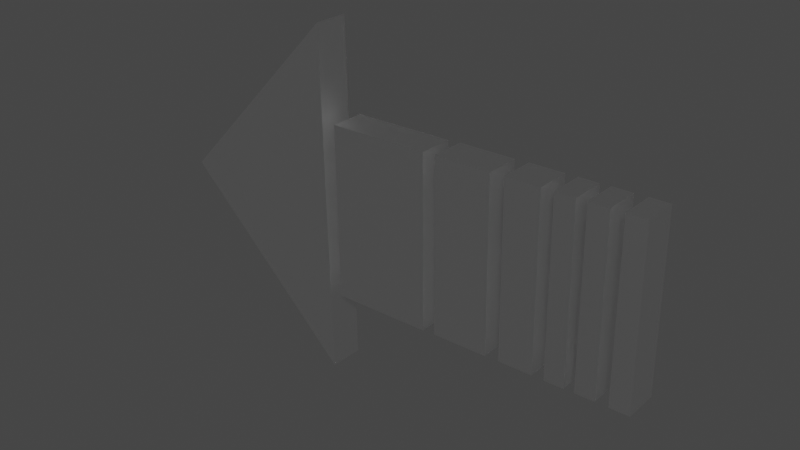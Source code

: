 # Source: R.blend  (saved by Blender 3.2.14; exported with 4.5.12 LTS)
import bpy
from mathutils import Matrix  # noqa: F401  (used for matrix-valued properties, if any)

bpy.ops.wm.read_factory_settings(use_empty=True)
scene = bpy.context.scene
scene.name = 'Scene'

# ---- collections
col_collection = bpy.data.collections.new('Collection'); scene.collection.children.link(col_collection)

# ---- materials (node trees are filled in below, after node groups)
mat_standard1 = bpy.data.materials.new('Standard1')
mat_standard1.use_transparent_shadow = False
mat_standard1.diffuse_color = (1.0, 1.0, 1.0, 1.0)
mat_standard1.roughness = 0.2929
mat_standard1.specular_intensity = 1.0
mat_standard1.metallic = 1.0

# ---- material node trees
mat_standard1.use_nodes = True; mat_standard1.node_tree.nodes.clear()
_N = mat_standard1.node_tree.nodes; _L = mat_standard1.node_tree.links
n0 = _N.new('ShaderNodeBsdfPrincipled'); n0.name = 'Principled BSDF'; n0.location = (10, 300)
n0.distribution = 'GGX'
n0.subsurface_method = 'RANDOM_WALK_SKIN'
n0.inputs[0].default_value = (1.0, 1.0, 1.0, 1.0)
n0.inputs[1].default_value = 1.0
n0.inputs[2].default_value = 0.2929
n0.inputs[3].default_value = 1.45
n0.inputs[13].default_value = 1.0
n0.inputs[27].default_value = (0.0, 0.0, 0.0, 1.0)
n0.inputs[28].default_value = 1.0
n1 = _N.new('ShaderNodeOutputMaterial'); n1.name = 'Material Output'; n1.location = (300, 300)
n2 = _N.new('ShaderNodeNormalMap'); n2.name = 'Normal Map'; n2.location = (-300, -300)
n2.label = 'Normal/Map'
_L.new(n0.outputs[0], n1.inputs[0])
_L.new(n2.outputs[0], n0.inputs[5])
n1.is_active_output = True

# ---- world
world_world = bpy.data.worlds.new('World'); scene.world = world_world
world_world.use_nodes = True; world_world.node_tree.nodes.clear()
_N = world_world.node_tree.nodes; _L = world_world.node_tree.links
n0 = _N.new('ShaderNodeOutputWorld'); n0.name = 'World Output'; n0.location = (300, 300)
n1 = _N.new('ShaderNodeBackground'); n1.name = 'Background'; n1.location = (10, 300)
n1.inputs[0].default_value = (0.05088, 0.05088, 0.05088, 1.0)
_L.new(n1.outputs[0], n0.inputs[0])
n0.is_active_output = True
world_world.color = (0.05088, 0.05088, 0.05088)
world_world.use_sun_shadow = False
world_world.sun_shadow_jitter_overblur = 0.0

# ---- meshes
me_box5_mesh = bpy.data.meshes.new('Box5-mesh')
me_box5_mesh.from_pydata([(0.5, 0.25, 0.05), (0.5, 0.25, -0.05), (0.5, -0.25, 0.05), (0.5, -0.25, -0.05), (-0.5, 0.25, -0.05), (-0.5, 0.25, 0.05), (-0.5, -0.25, -0.05), (-0.5, -0.25, 0.05)], [], [(0, 2, 3, 1), (4, 6, 7, 5), (4, 5, 0, 1), (7, 6, 3, 2), (5, 7, 2, 0), (1, 3, 6, 4)])
me_box5_mesh.polygons.foreach_set('use_smooth', [True] * 6)
_k = set([(0, 1), (0, 2), (0, 5), (1, 3), (1, 4), (2, 3), (2, 7), (3, 6), (4, 5), (4, 6), (5, 7), (6, 7)])
me_box5_mesh.attributes.new('sharp_edge', 'BOOLEAN', 'EDGE').data.foreach_set('value', [ (min(e.vertices), max(e.vertices)) in _k for e in me_box5_mesh.edges])
_uv = me_box5_mesh.uv_layers.new(name='default')
_uv.uv.foreach_set('vector', [0.0, 1.0, 0.0, 0.0, 1.0, 0.0, 1.0, 1.0, 0.0, 1.0, 0.0, 0.0, 1.0, 0.0, 1.0, 1.0, 0.0, 1.0, 0.0, 0.0, 1.0, 0.0, 1.0, 1.0, 0.0, 1.0, 0.0, 0.0, 1.0, 0.0, 1.0, 1.0, 0.0, 1.0, 0.0, 0.0, 1.0, 0.0, 1.0, 1.0, 0.0, 1.0, 0.0, 0.0, 1.0, 0.0, 1.0, 1.0])
me_box5_mesh.materials.append(mat_standard1)
me_box5_mesh.update()
me_box5_mesh.normals_split_custom_set([tuple(v) for v in zip(*[iter([1.0, 0.0, 0.0, 1.0, 0.0, 0.0, 1.0, 0.0, 0.0, 1.0, 0.0, 0.0, -1.0, 0.0, 0.0, -1.0, 0.0, 0.0, -1.0, 0.0, 0.0, -1.0, 0.0, 0.0, 0.0, 1.0, 0.0, 0.0, 1.0, 0.0, 0.0, 1.0, 0.0, 0.0, 1.0, 0.0, 0.0, -1.0, 0.0, 0.0, -1.0, 0.0, 0.0, -1.0, 0.0, 0.0, -1.0, 0.0, 0.0, 0.0, 1.0, 0.0, 0.0, 1.0, 0.0, 0.0, 1.0, 0.0, 0.0, 1.0, 0.0, 0.0, -1.0, 0.0, 0.0, -1.0, 0.0, 0.0, -1.0, 0.0, 0.0, -1.0])] * 3)])
me_box_mesh = bpy.data.meshes.new('Box-mesh')
me_box_mesh.from_pydata([(0.5, 0.25, 0.05), (0.5, 0.25, -0.05), (0.5, -0.25, 0.05), (0.5, -0.25, -0.05), (-0.5, 0.25, -0.05), (-0.5, 0.25, 0.05), (-0.5, -0.25, -0.05), (-0.5, -0.25, 0.05)], [], [(0, 2, 3, 1), (4, 6, 7, 5), (4, 5, 0, 1), (7, 6, 3, 2), (5, 7, 2, 0), (1, 3, 6, 4)])
me_box_mesh.polygons.foreach_set('use_smooth', [True] * 6)
_k = set([(0, 1), (0, 2), (0, 5), (1, 3), (1, 4), (2, 3), (2, 7), (3, 6), (4, 5), (4, 6), (5, 7), (6, 7)])
me_box_mesh.attributes.new('sharp_edge', 'BOOLEAN', 'EDGE').data.foreach_set('value', [ (min(e.vertices), max(e.vertices)) in _k for e in me_box_mesh.edges])
_uv = me_box_mesh.uv_layers.new(name='default')
_uv.uv.foreach_set('vector', [0.0, 1.0, 0.0, 0.0, 1.0, 0.0, 1.0, 1.0, 0.0, 1.0, 0.0, 0.0, 1.0, 0.0, 1.0, 1.0, 0.0, 1.0, 0.0, 0.0, 1.0, 0.0, 1.0, 1.0, 0.0, 1.0, 0.0, 0.0, 1.0, 0.0, 1.0, 1.0, 0.0, 1.0, 0.0, 0.0, 1.0, 0.0, 1.0, 1.0, 0.0, 1.0, 0.0, 0.0, 1.0, 0.0, 1.0, 1.0])
me_box_mesh.materials.append(mat_standard1)
me_box_mesh.update()
me_box_mesh.normals_split_custom_set([tuple(v) for v in zip(*[iter([1.0, 0.0, 0.0, 1.0, 0.0, 0.0, 1.0, 0.0, 0.0, 1.0, 0.0, 0.0, -1.0, 0.0, 0.0, -1.0, 0.0, 0.0, -1.0, 0.0, 0.0, -1.0, 0.0, 0.0, 0.0, 1.0, 0.0, 0.0, 1.0, 0.0, 0.0, 1.0, 0.0, 0.0, 1.0, 0.0, 0.0, -1.0, 0.0, 0.0, -1.0, 0.0, 0.0, -1.0, 0.0, 0.0, -1.0, 0.0, 0.0, 0.0, 1.0, 0.0, 0.0, 1.0, 0.0, 0.0, 1.0, 0.0, 0.0, 1.0, 0.0, 0.0, -1.0, 0.0, 0.0, -1.0, 0.0, 0.0, -1.0, 0.0, 0.0, -1.0])] * 3)])
me_box4_mesh = bpy.data.meshes.new('Box4-mesh')
me_box4_mesh.from_pydata([(0.5, 0.25, 0.05), (0.5, 0.25, -0.05), (0.5, -0.25, 0.05), (0.5, -0.25, -0.05), (-0.5, 0.25, -0.05), (-0.5, 0.25, 0.05), (-0.5, -0.25, -0.05), (-0.5, -0.25, 0.05)], [], [(0, 2, 3, 1), (4, 6, 7, 5), (4, 5, 0, 1), (7, 6, 3, 2), (5, 7, 2, 0), (1, 3, 6, 4)])
me_box4_mesh.polygons.foreach_set('use_smooth', [True] * 6)
_k = set([(0, 1), (0, 2), (0, 5), (1, 3), (1, 4), (2, 3), (2, 7), (3, 6), (4, 5), (4, 6), (5, 7), (6, 7)])
me_box4_mesh.attributes.new('sharp_edge', 'BOOLEAN', 'EDGE').data.foreach_set('value', [ (min(e.vertices), max(e.vertices)) in _k for e in me_box4_mesh.edges])
_uv = me_box4_mesh.uv_layers.new(name='default')
_uv.uv.foreach_set('vector', [0.0, 1.0, 0.0, 0.0, 1.0, 0.0, 1.0, 1.0, 0.0, 1.0, 0.0, 0.0, 1.0, 0.0, 1.0, 1.0, 0.0, 1.0, 0.0, 0.0, 1.0, 0.0, 1.0, 1.0, 0.0, 1.0, 0.0, 0.0, 1.0, 0.0, 1.0, 1.0, 0.0, 1.0, 0.0, 0.0, 1.0, 0.0, 1.0, 1.0, 0.0, 1.0, 0.0, 0.0, 1.0, 0.0, 1.0, 1.0])
me_box4_mesh.materials.append(mat_standard1)
me_box4_mesh.update()
me_box4_mesh.normals_split_custom_set([tuple(v) for v in zip(*[iter([1.0, 0.0, 0.0, 1.0, 0.0, 0.0, 1.0, 0.0, 0.0, 1.0, 0.0, 0.0, -1.0, 0.0, 0.0, -1.0, 0.0, 0.0, -1.0, 0.0, 0.0, -1.0, 0.0, 0.0, 0.0, 1.0, 0.0, 0.0, 1.0, 0.0, 0.0, 1.0, 0.0, 0.0, 1.0, 0.0, 0.0, -1.0, 0.0, 0.0, -1.0, 0.0, 0.0, -1.0, 0.0, 0.0, -1.0, 0.0, 0.0, 0.0, 1.0, 0.0, 0.0, 1.0, 0.0, 0.0, 1.0, 0.0, 0.0, 1.0, 0.0, 0.0, -1.0, 0.0, 0.0, -1.0, 0.0, 0.0, -1.0, 0.0, 0.0, -1.0])] * 3)])
me_box2_mesh = bpy.data.meshes.new('Box2-mesh')
me_box2_mesh.from_pydata([(0.5, 0.25, 0.05), (0.5, 0.25, -0.05), (0.5, -0.25, 0.05), (0.5, -0.25, -0.05), (-0.5, 0.25, -0.05), (-0.5, 0.25, 0.05), (-0.5, -0.25, -0.05), (-0.5, -0.25, 0.05)], [], [(0, 2, 3, 1), (4, 6, 7, 5), (4, 5, 0, 1), (7, 6, 3, 2), (5, 7, 2, 0), (1, 3, 6, 4)])
me_box2_mesh.polygons.foreach_set('use_smooth', [True] * 6)
_k = set([(0, 1), (0, 2), (0, 5), (1, 3), (1, 4), (2, 3), (2, 7), (3, 6), (4, 5), (4, 6), (5, 7), (6, 7)])
me_box2_mesh.attributes.new('sharp_edge', 'BOOLEAN', 'EDGE').data.foreach_set('value', [ (min(e.vertices), max(e.vertices)) in _k for e in me_box2_mesh.edges])
_uv = me_box2_mesh.uv_layers.new(name='default')
_uv.uv.foreach_set('vector', [0.0, 1.0, 0.0, 0.0, 1.0, 0.0, 1.0, 1.0, 0.0, 1.0, 0.0, 0.0, 1.0, 0.0, 1.0, 1.0, 0.0, 1.0, 0.0, 0.0, 1.0, 0.0, 1.0, 1.0, 0.0, 1.0, 0.0, 0.0, 1.0, 0.0, 1.0, 1.0, 0.0, 1.0, 0.0, 0.0, 1.0, 0.0, 1.0, 1.0, 0.0, 1.0, 0.0, 0.0, 1.0, 0.0, 1.0, 1.0])
me_box2_mesh.materials.append(mat_standard1)
me_box2_mesh.update()
me_box2_mesh.normals_split_custom_set([tuple(v) for v in zip(*[iter([1.0, 0.0, 0.0, 1.0, 0.0, 0.0, 1.0, 0.0, 0.0, 1.0, 0.0, 0.0, -1.0, 0.0, 0.0, -1.0, 0.0, 0.0, -1.0, 0.0, 0.0, -1.0, 0.0, 0.0, 0.0, 1.0, 0.0, 0.0, 1.0, 0.0, 0.0, 1.0, 0.0, 0.0, 1.0, 0.0, 0.0, -1.0, 0.0, 0.0, -1.0, 0.0, 0.0, -1.0, 0.0, 0.0, -1.0, 0.0, 0.0, 0.0, 1.0, 0.0, 0.0, 1.0, 0.0, 0.0, 1.0, 0.0, 0.0, 1.0, 0.0, 0.0, -1.0, 0.0, 0.0, -1.0, 0.0, 0.0, -1.0, 0.0, 0.0, -1.0])] * 3)])
me_box3_mesh = bpy.data.meshes.new('Box3-mesh')
me_box3_mesh.from_pydata([(0.5, 0.25, 0.05), (0.5, 0.25, -0.05), (0.5, -0.25, 0.05), (0.5, -0.25, -0.05), (-0.5, 0.25, -0.05), (-0.5, 0.25, 0.05), (-0.5, -0.25, -0.05), (-0.5, -0.25, 0.05)], [], [(0, 2, 3, 1), (4, 6, 7, 5), (4, 5, 0, 1), (7, 6, 3, 2), (5, 7, 2, 0), (1, 3, 6, 4)])
me_box3_mesh.polygons.foreach_set('use_smooth', [True] * 6)
_k = set([(0, 1), (0, 2), (0, 5), (1, 3), (1, 4), (2, 3), (2, 7), (3, 6), (4, 5), (4, 6), (5, 7), (6, 7)])
me_box3_mesh.attributes.new('sharp_edge', 'BOOLEAN', 'EDGE').data.foreach_set('value', [ (min(e.vertices), max(e.vertices)) in _k for e in me_box3_mesh.edges])
_uv = me_box3_mesh.uv_layers.new(name='default')
_uv.uv.foreach_set('vector', [0.0, 1.0, 0.0, 0.0, 1.0, 0.0, 1.0, 1.0, 0.0, 1.0, 0.0, 0.0, 1.0, 0.0, 1.0, 1.0, 0.0, 1.0, 0.0, 0.0, 1.0, 0.0, 1.0, 1.0, 0.0, 1.0, 0.0, 0.0, 1.0, 0.0, 1.0, 1.0, 0.0, 1.0, 0.0, 0.0, 1.0, 0.0, 1.0, 1.0, 0.0, 1.0, 0.0, 0.0, 1.0, 0.0, 1.0, 1.0])
me_box3_mesh.materials.append(mat_standard1)
me_box3_mesh.update()
me_box3_mesh.normals_split_custom_set([tuple(v) for v in zip(*[iter([1.0, 0.0, 0.0, 1.0, 0.0, 0.0, 1.0, 0.0, 0.0, 1.0, 0.0, 0.0, -1.0, 0.0, 0.0, -1.0, 0.0, 0.0, -1.0, 0.0, 0.0, -1.0, 0.0, 0.0, 0.0, 1.0, 0.0, 0.0, 1.0, 0.0, 0.0, 1.0, 0.0, 0.0, 1.0, 0.0, 0.0, -1.0, 0.0, 0.0, -1.0, 0.0, 0.0, -1.0, 0.0, 0.0, -1.0, 0.0, 0.0, 0.0, 1.0, 0.0, 0.0, 1.0, 0.0, 0.0, 1.0, 0.0, 0.0, 1.0, 0.0, 0.0, -1.0, 0.0, 0.0, -1.0, 0.0, 0.0, -1.0, 0.0, 0.0, -1.0])] * 3)])
me_box6_mesh = bpy.data.meshes.new('Box6-mesh')
me_box6_mesh.from_pydata([(0.5, 0.25, 0.05), (0.5, 0.25, -0.05), (0.5, -0.25, 0.05), (0.5, -0.25, -0.05), (-0.5, 0.25, -0.05), (-0.5, 0.25, 0.05), (-0.5, -0.25, -0.05), (-0.5, -0.25, 0.05)], [], [(0, 2, 3, 1), (4, 6, 7, 5), (4, 5, 0, 1), (7, 6, 3, 2), (5, 7, 2, 0), (1, 3, 6, 4)])
me_box6_mesh.polygons.foreach_set('use_smooth', [True] * 6)
_k = set([(0, 1), (0, 2), (0, 5), (1, 3), (1, 4), (2, 3), (2, 7), (3, 6), (4, 5), (4, 6), (5, 7), (6, 7)])
me_box6_mesh.attributes.new('sharp_edge', 'BOOLEAN', 'EDGE').data.foreach_set('value', [ (min(e.vertices), max(e.vertices)) in _k for e in me_box6_mesh.edges])
_uv = me_box6_mesh.uv_layers.new(name='default')
_uv.uv.foreach_set('vector', [0.0, 1.0, 0.0, 0.0, 1.0, 0.0, 1.0, 1.0, 0.0, 1.0, 0.0, 0.0, 1.0, 0.0, 1.0, 1.0, 0.0, 1.0, 0.0, 0.0, 1.0, 0.0, 1.0, 1.0, 0.0, 1.0, 0.0, 0.0, 1.0, 0.0, 1.0, 1.0, 0.0, 1.0, 0.0, 0.0, 1.0, 0.0, 1.0, 1.0, 0.0, 1.0, 0.0, 0.0, 1.0, 0.0, 1.0, 1.0])
me_box6_mesh.materials.append(mat_standard1)
me_box6_mesh.update()
me_box6_mesh.normals_split_custom_set([tuple(v) for v in zip(*[iter([1.0, 0.0, 0.0, 1.0, 0.0, 0.0, 1.0, 0.0, 0.0, 1.0, 0.0, 0.0, -1.0, 0.0, 0.0, -1.0, 0.0, 0.0, -1.0, 0.0, 0.0, -1.0, 0.0, 0.0, 0.0, 1.0, 0.0, 0.0, 1.0, 0.0, 0.0, 1.0, 0.0, 0.0, 1.0, 0.0, 0.0, -1.0, 0.0, 0.0, -1.0, 0.0, 0.0, -1.0, 0.0, 0.0, -1.0, 0.0, 0.0, 0.0, 1.0, 0.0, 0.0, 1.0, 0.0, 0.0, 1.0, 0.0, 0.0, 1.0, 0.0, 0.0, -1.0, 0.0, 0.0, -1.0, 0.0, 0.0, -1.0, 0.0, 0.0, -1.0])] * 3)])
me_box1_mesh = bpy.data.meshes.new('Box1-mesh')
me_box1_mesh.from_pydata([(0.25, 0.0005166, 0.05), (0.25, 0.0005166, -0.05), (-0.25, 0.5, -0.05), (-0.25, 0.5, 0.05), (-0.25, -0.5, -0.05), (-0.25, -0.5, 0.05)], [], [(2, 4, 5, 3), (2, 3, 0, 1), (5, 4, 1, 0), (3, 5, 0), (1, 4, 2)])
me_box1_mesh.polygons.foreach_set('use_smooth', [True] * 5)
_k = set([(0, 1), (0, 3), (0, 5), (1, 2), (1, 4), (2, 3), (2, 4), (3, 5), (4, 5)])
me_box1_mesh.attributes.new('sharp_edge', 'BOOLEAN', 'EDGE').data.foreach_set('value', [ (min(e.vertices), max(e.vertices)) in _k for e in me_box1_mesh.edges])
_uv = me_box1_mesh.uv_layers.new(name='default')
_uv.uv.foreach_set('vector', [0.0, 1.0, 0.0, 0.0, 1.0, 0.0, 1.0, 1.0, 0.0, 1.0, 0.0, 0.0, 1.0, 0.0, 1.0, 1.0, 0.0, 1.0, 0.0, 0.0, 1.0, 0.0, 1.0, 1.0, 0.0, 1.0, 0.0, 0.0, 1.0, 0.0, 0.0, 1.0, 1.0, 0.0, 1.0, 1.0])
me_box1_mesh.materials.append(mat_standard1)
me_box1_mesh.update()
me_box1_mesh.normals_split_custom_set([tuple(v) for v in zip(*[iter([-1.0, 0.0, 0.0, -1.0, 0.0, 0.0, -1.0, 0.0, 0.0, -1.0, 0.0, 0.0, 0.7067, 0.7075, 0.0, 0.7067, 0.7075, 0.0, 0.7067, 0.7075, 0.0, 0.7067, 0.7075, 0.0, 0.7075, -0.7067, 0.0, 0.7075, -0.7067, 0.0, 0.7075, -0.7067, 0.0, 0.7075, -0.7067, 0.0, 0.0, 0.0, 1.0, 0.0, 0.0, 1.0, 0.0, 0.0, 1.0, 0.0, 0.0, -1.0, 0.0, 0.0, -1.0, 0.0, 0.0, -1.0])] * 3)])

# ---- objects
ob_box5 = bpy.data.objects.new('Box5', me_box5_mesh)
ob_box = bpy.data.objects.new('Box', me_box_mesh)
ob_box4 = bpy.data.objects.new('Box4', me_box4_mesh)
ob_box2 = bpy.data.objects.new('Box2', me_box2_mesh)
ob_box3 = bpy.data.objects.new('Box3', me_box3_mesh)
ob_box6 = bpy.data.objects.new('Box6', me_box6_mesh)
ob_box1 = bpy.data.objects.new('Box1', me_box1_mesh)

# ---- transforms, parenting, visibility, modifiers, constraints
ob_box5.location = (0.3305, 0.0035, 1.058)
ob_box5.rotation_euler = (-1.571, -0.01477, 0.0)
ob_box5.scale = (0.0564, 1.0, 1.0)
ob_box5.color = (0.8, 0.8, 0.8, 1.0)
ob_box.location = (-0.2966, 0.0035, 1.044)
ob_box.rotation_euler = (-1.571, -0.01477, -5.885e-08)
ob_box.scale = (0.2883, 1.0, 1.0)
ob_box.color = (0.8, 0.8, 0.8, 1.0)
ob_box4.location = (0.2455, 0.0035, 1.056)
ob_box4.rotation_euler = (-1.571, -0.01477, 0.0)
ob_box4.scale = (0.0564, 1.0, 1.0)
ob_box4.color = (0.8, 0.8, 0.8, 1.0)
ob_box2.location = (-0.03608, 0.0035, 1.05)
ob_box2.rotation_euler = (-1.571, -0.01477, 0.0)
ob_box2.scale = (0.1611, 1.0, 1.0)
ob_box2.color = (0.8, 0.8, 0.8, 1.0)
ob_box3.location = (0.1338, 0.0035, 1.054)
ob_box3.rotation_euler = (-1.571, -0.01477, -8.878e-08)
ob_box3.scale = (0.0987, 1.0, 1.0)
ob_box3.color = (0.8, 0.8, 0.8, 1.0)
ob_box6.location = (0.4229, 0.0035, 1.06)
ob_box6.rotation_euler = (-1.571, -0.01477, 0.0)
ob_box6.scale = (0.0564, 1.0, 1.0)
ob_box6.color = (0.8, 0.8, 0.8, 1.0)
ob_box1.location = (-0.7275, 0.0, 1.046)
ob_box1.rotation_euler = (1.571, 3.118, -0.0)
ob_box1.color = (0.8, 0.8, 0.8, 1.0)

# ---- collection membership
col_collection.objects.link(ob_box5)
col_collection.objects.link(ob_box)
col_collection.objects.link(ob_box4)
col_collection.objects.link(ob_box2)
col_collection.objects.link(ob_box3)
col_collection.objects.link(ob_box6)
col_collection.objects.link(ob_box1)

# ---- scene / render settings (as saved in the file)
scene.frame_start = 1; scene.frame_end = 250; scene.frame_set(1)
scene.render.engine = 'BLENDER_EEVEE_NEXT'
scene.render.fps = 30
scene.render.fps_base = 1.001
scene.cycles.sampling_pattern = 'TABULATED_SOBOL'
scene.cycles.use_light_tree = False
scene.view_settings.view_transform = 'Filmic'
bpy.context.view_layer.update()

# ---- added for rendering (the .blend has no active camera and no usable light): camera, sun
cam_auto = bpy.data.cameras.new('AutoCamera')
cam_auto.lens = 50.0
cam_auto.sensor_width = 36.0
cam_auto.clip_end = 1000.0
ob_auto_camera = bpy.data.objects.new('AutoCamera', cam_auto)
scene.collection.objects.link(ob_auto_camera)
ob_auto_camera.location = (1.36668, -1.95883, 2.35264)
ob_auto_camera.rotation_euler = (1.09748, -7.21219e-08, 0.694738)
scene.camera = ob_auto_camera
light_auto_sun = bpy.data.lights.new('AutoSun', 'SUN')
light_auto_sun.energy = 3.0
light_auto_sun.angle = 0.0523599
ob_auto_sun = bpy.data.objects.new('AutoSun', light_auto_sun)
scene.collection.objects.link(ob_auto_sun)
ob_auto_sun.rotation_euler = (0.872665, 0.174533, 0.523599)
bpy.context.view_layer.update()
